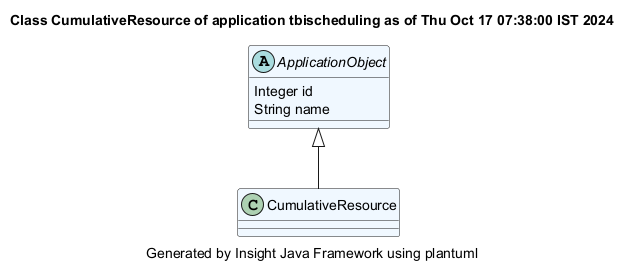

The diagram above was rendered by PlantUML. Its source (embedded in the PNG):
@startuml
title Class CumulativeResource of application tbischeduling as of Thu Oct 17 07:38:00 IST 2024
caption Generated by Insight Java Framework using plantuml
class CumulativeResource #aliceblue

abstract ApplicationObject #aliceblue
ApplicationObject : Integer id
ApplicationObject : String name

ApplicationObject <|-- CumulativeResource
@enduml